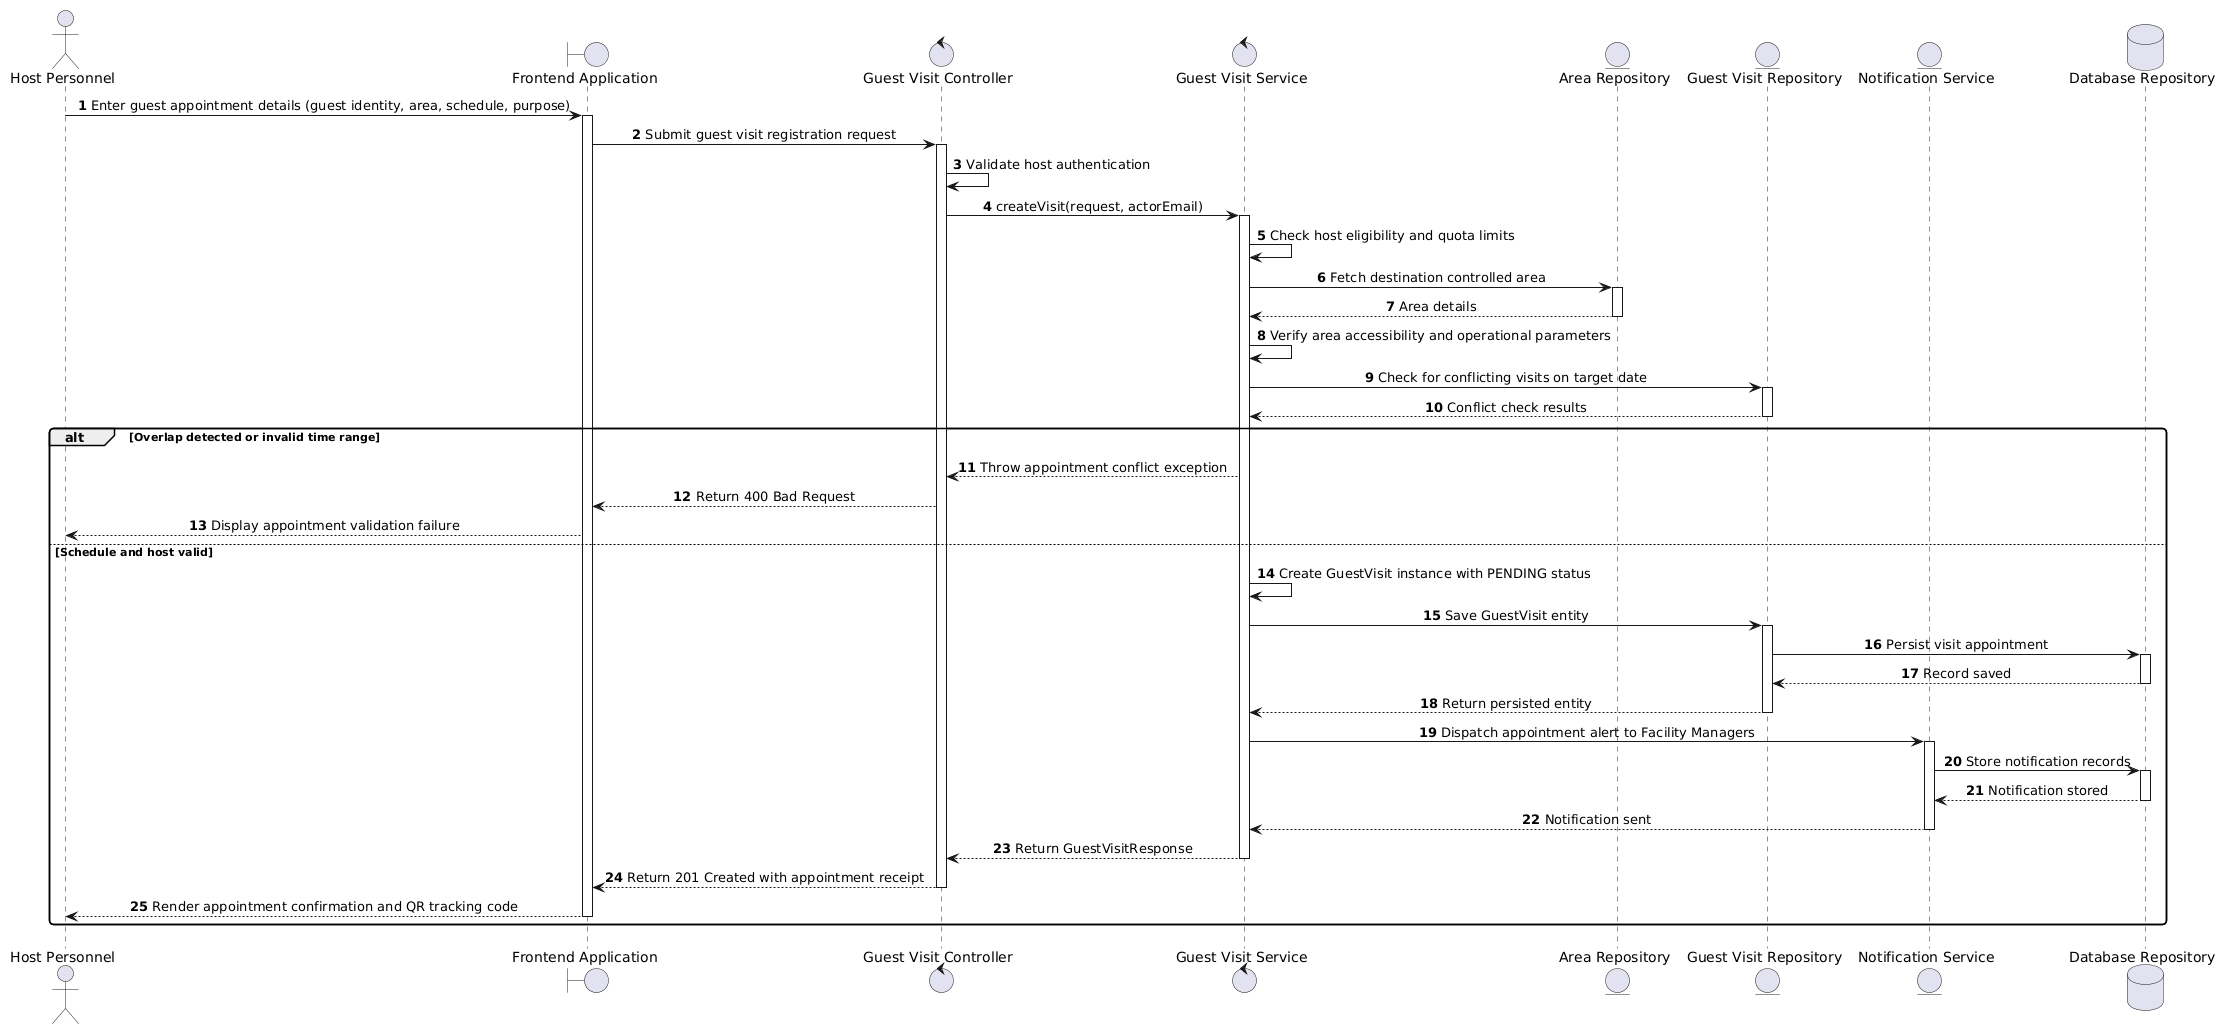

The diagram above was rendered by PlantUML. Its source (embedded in the PNG):
@startuml
skinparam shadowing false
skinparam monochrome false
skinparam roundcorner 8
skinparam defaultFontName Arial
skinparam sequenceMessageAlign center

autonumber

actor "Host Personnel" as Host
boundary "Frontend Application" as App
control "Guest Visit Controller" as Controller
control "Guest Visit Service" as Service
entity "Area Repository" as AreaRepo
entity "Guest Visit Repository" as VisitRepo
entity "Notification Service" as Notif
database "Database Repository" as DB

Host -> App : Enter guest appointment details (guest identity, area, schedule, purpose)
activate App
App -> Controller : Submit guest visit registration request
activate Controller

Controller -> Controller : Validate host authentication
Controller -> Service : createVisit(request, actorEmail)
activate Service

Service -> Service : Check host eligibility and quota limits
Service -> AreaRepo : Fetch destination controlled area
activate AreaRepo
AreaRepo --> Service : Area details
deactivate AreaRepo

Service -> Service : Verify area accessibility and operational parameters
Service -> VisitRepo : Check for conflicting visits on target date
activate VisitRepo
VisitRepo --> Service : Conflict check results
deactivate VisitRepo

alt Overlap detected or invalid time range
    Service --> Controller : Throw appointment conflict exception
    Controller --> App : Return 400 Bad Request
    App --> Host : Display appointment validation failure
else Schedule and host valid
    Service -> Service : Create GuestVisit instance with PENDING status
    Service -> VisitRepo : Save GuestVisit entity
    activate VisitRepo
    VisitRepo -> DB : Persist visit appointment
    activate DB
    DB --> VisitRepo : Record saved
    deactivate DB
    VisitRepo --> Service : Return persisted entity
    deactivate VisitRepo

    Service -> Notif : Dispatch appointment alert to Facility Managers
    activate Notif
    Notif -> DB : Store notification records
    activate DB
    DB --> Notif : Notification stored
    deactivate DB
    Notif --> Service : Notification sent
    deactivate Notif

    Service --> Controller : Return GuestVisitResponse
    deactivate Service
    Controller --> App : Return 201 Created with appointment receipt
    deactivate Controller
    App --> Host : Render appointment confirmation and QR tracking code
    deactivate App
end
@enduml